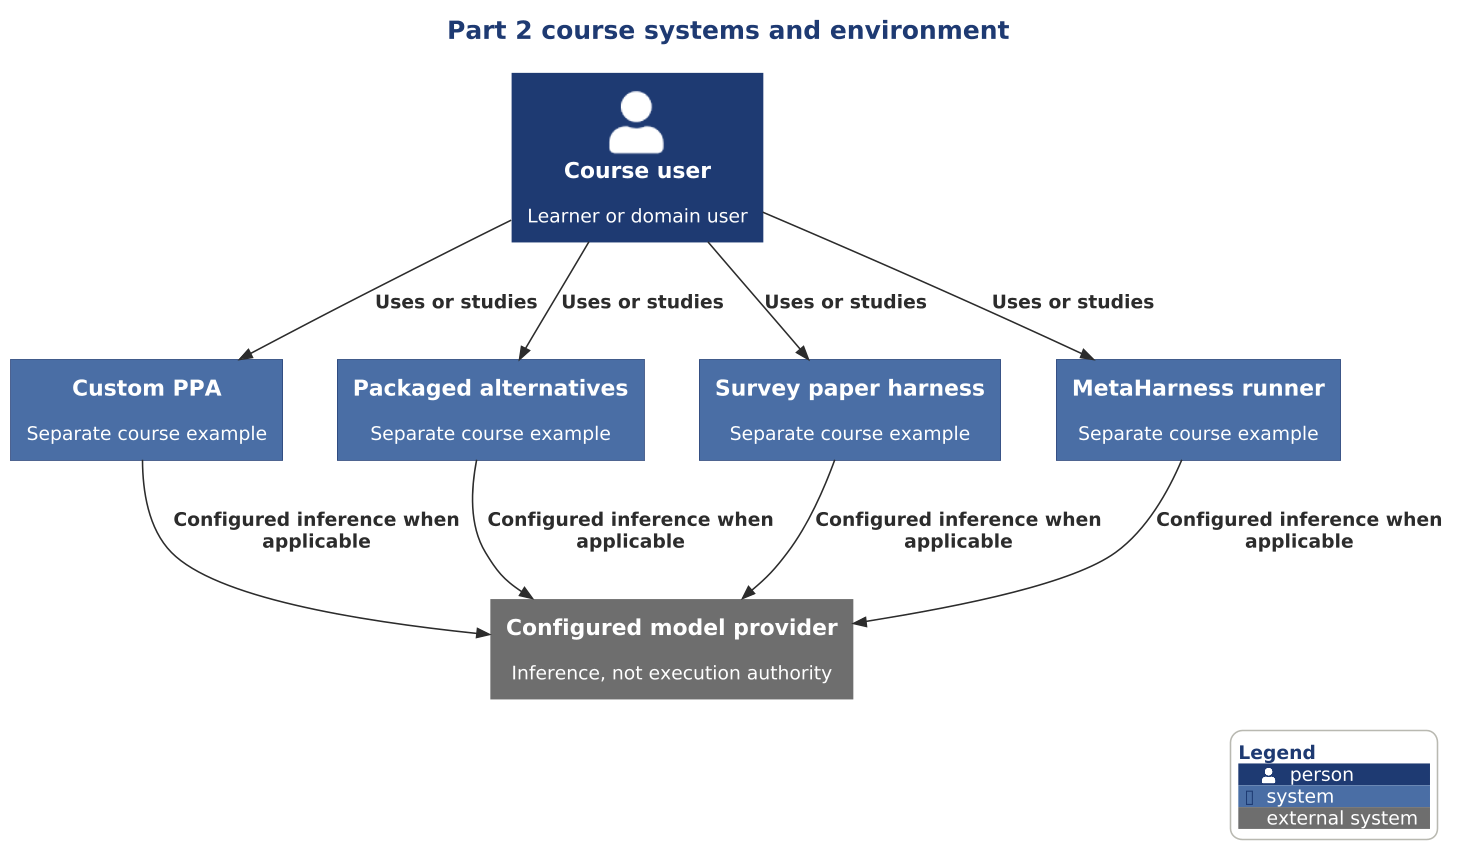

The diagram above was rendered by PlantUML. Its source (embedded in the PNG):
@startuml

scale 1.5625



' SAD-AHC-P02 | C01 | SAD-P02-EVD-1
!include ../../../../../../../../tooling/styles/plantuml/c4/context-diagram-style.iuml
title Part 2 course systems and environment
Person(owner, "Course user", "Learner or domain user")
System_Ext(provider, "Configured model provider", "Inference, not execution authority")
System(custom, "Custom PPA", "Separate course example")
Rel(owner, custom, "Uses or studies")
Rel(custom, provider, "Configured inference when applicable")
System(packaged, "Packaged alternatives", "Separate course example")
Rel(owner, packaged, "Uses or studies")
Rel(packaged, provider, "Configured inference when applicable")
System(research, "Survey paper harness", "Separate course example")
Rel(owner, research, "Uses or studies")
Rel(research, provider, "Configured inference when applicable")
System(meta, "MetaHarness runner", "Separate course example")
Rel(owner, meta, "Uses or studies")
Rel(meta, provider, "Configured inference when applicable")
SHOW_LEGEND()
@enduml